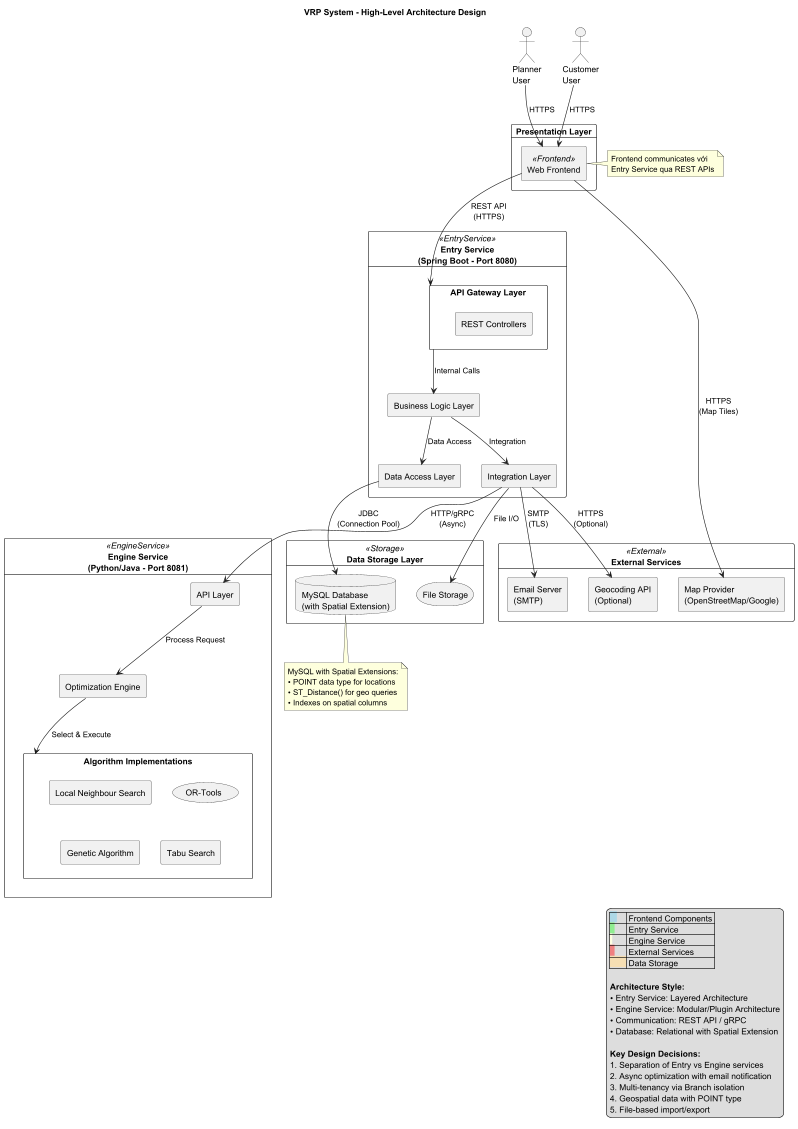

The diagram above was rendered by PlantUML. Its source (embedded in the PNG):
@startuml VRP_High_Level_Architecture

title VRP System - High-Level Architecture Design

!define RECTANGLE class

skinparam componentStyle rectangle

' ============================================
' ACTORS
' ============================================
actor "Planner\nUser" as Planner
actor "Customer\nUser" as Customer

' ============================================
' FRONTEND LAYER
' ============================================
card "Presentation Layer" {
    component "Web Frontend" as WebUI <<Frontend>> {
    }
}

' ============================================
' ENTRY SERVICE (Main Backend)
' ============================================
card "Entry Service\n(Spring Boot - Port 8080)" <<EntryService>> {

    ' API Layer
    component "API Gateway Layer" as APILayer {
        [REST Controllers]
    }

    ' Business Layer
    component "Business Logic Layer" as BusinessLayer {
    }

    ' Integration Layer
    component "Integration Layer" as IntegrationLayer {
    }

    ' Data Access Layer
    component "Data Access Layer" as DataLayer {
    }
}

' ============================================
' ENGINE SERVICE (Optimization)
' ============================================
card "Engine Service\n(Python/Java - Port 8081)" <<EngineService>> {

    component "API Layer" as EngineAPI {
    }

    component "Optimization Engine" as OptEngine {
    }

    component "Algorithm Implementations" as Algorithms {
        [Local Neighbour Search]
        (OR-Tools)
        [Genetic Algorithm]
        [Tabu Search]
    }
}

' ============================================
' DATA STORAGE
' ============================================
card "Data Storage Layer" <<Storage>> {
    database "MySQL Database\n(with Spatial Extension)" as MySQL {

    }

    storage "File Storage" as FileStorage {
    }
}

' ============================================
' EXTERNAL SERVICES
' ============================================
card "External Services" <<External>> {
    component "Email Server\n(SMTP)" as EmailServer
    component "Map Provider\n(OpenStreetMap/Google)" as MapProvider
    component "Geocoding API\n(Optional)" as Geocoding
}

' ============================================
' RELATIONSHIPS - USER TO FRONTEND
' ============================================
Planner --> WebUI : HTTPS
Customer --> WebUI : HTTPS

' ============================================
' RELATIONSHIPS - FRONTEND TO ENTRY SERVICE
' ============================================
WebUI --> APILayer : REST API\n(HTTPS)

note right of WebUI
    Frontend communicates với
    Entry Service qua REST APIs
end note

' ============================================
' RELATIONSHIPS - ENTRY SERVICE INTERNAL
' ============================================
APILayer --> BusinessLayer : "Internal Calls"
BusinessLayer --> IntegrationLayer : "Integration"
BusinessLayer --> DataLayer : "Data Access"

' ============================================
' RELATIONSHIPS - ENTRY SERVICE TO STORAGE
' ============================================
DataLayer --> MySQL : JDBC\n(Connection Pool)
IntegrationLayer --> FileStorage : "File I/O"

note bottom of MySQL
    MySQL with Spatial Extensions:
    • POINT data type for locations
    • ST_Distance() for geo queries
    • Indexes on spatial columns
end note

' ============================================
' RELATIONSHIPS - ENTRY ↔ ENGINE SERVICE
' ============================================
IntegrationLayer --> EngineAPI : HTTP/gRPC\n(Async)
' ============================================
' RELATIONSHIPS - ENGINE SERVICE INTERNAL
' ============================================
EngineAPI --> OptEngine : "Process Request"
OptEngine --> Algorithms : "Select & Execute"

' ============================================
' RELATIONSHIPS - ENTRY SERVICE TO EXTERNAL
' ============================================
IntegrationLayer --> EmailServer : SMTP\n(TLS)
WebUI --> MapProvider : HTTPS\n(Map Tiles)
IntegrationLayer --> Geocoding : HTTPS\n(Optional)


' ============================================
' LEGEND
' ============================================
legend right
    |<back:LightBlue>   </back>| Frontend Components |
    |<back:LightGreen>  </back>| Entry Service |
    |<back:LightYellow> </back>| Engine Service |
    |<back:LightCoral>  </back>| External Services |
    |<back:Wheat>       </back>| Data Storage |

    **Architecture Style:**
    • Entry Service: Layered Architecture
    • Engine Service: Modular/Plugin Architecture
    • Communication: REST API / gRPC
    • Database: Relational with Spatial Extension

    **Key Design Decisions:**
    1. Separation of Entry vs Engine services
    2. Async optimization with email notification
    3. Multi-tenancy via Branch isolation
    4. Geospatial data with POINT type
    5. File-based import/export
endlegend

@enduml